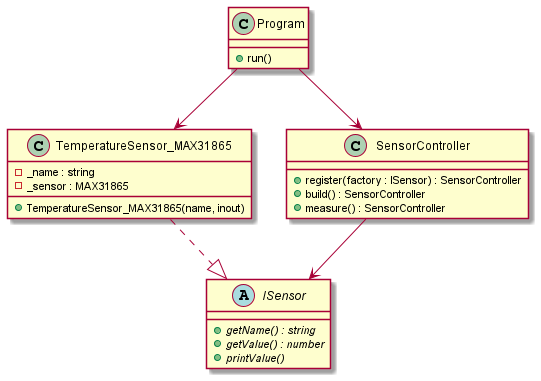

The diagram above was rendered by PlantUML. Its source (embedded in the PNG):
@startuml

abstract class ISensor {
    + {abstract} getName() : string
    + {abstract} getValue() : number
    + {abstract} printValue()
}

class TemperatureSensor_MAX31865 {
    - _name : string
    - _sensor : MAX31865

    + TemperatureSensor_MAX31865(name, inout)
}

TemperatureSensor_MAX31865 ..|> ISensor

class SensorController {
    + register(factory : ISensor) : SensorController
    + build() : SensorController
    + measure() : SensorController
}

SensorController --> ISensor

class Program {
    + run()
}

Program --> SensorController
Program --> TemperatureSensor_MAX31865

@enduml